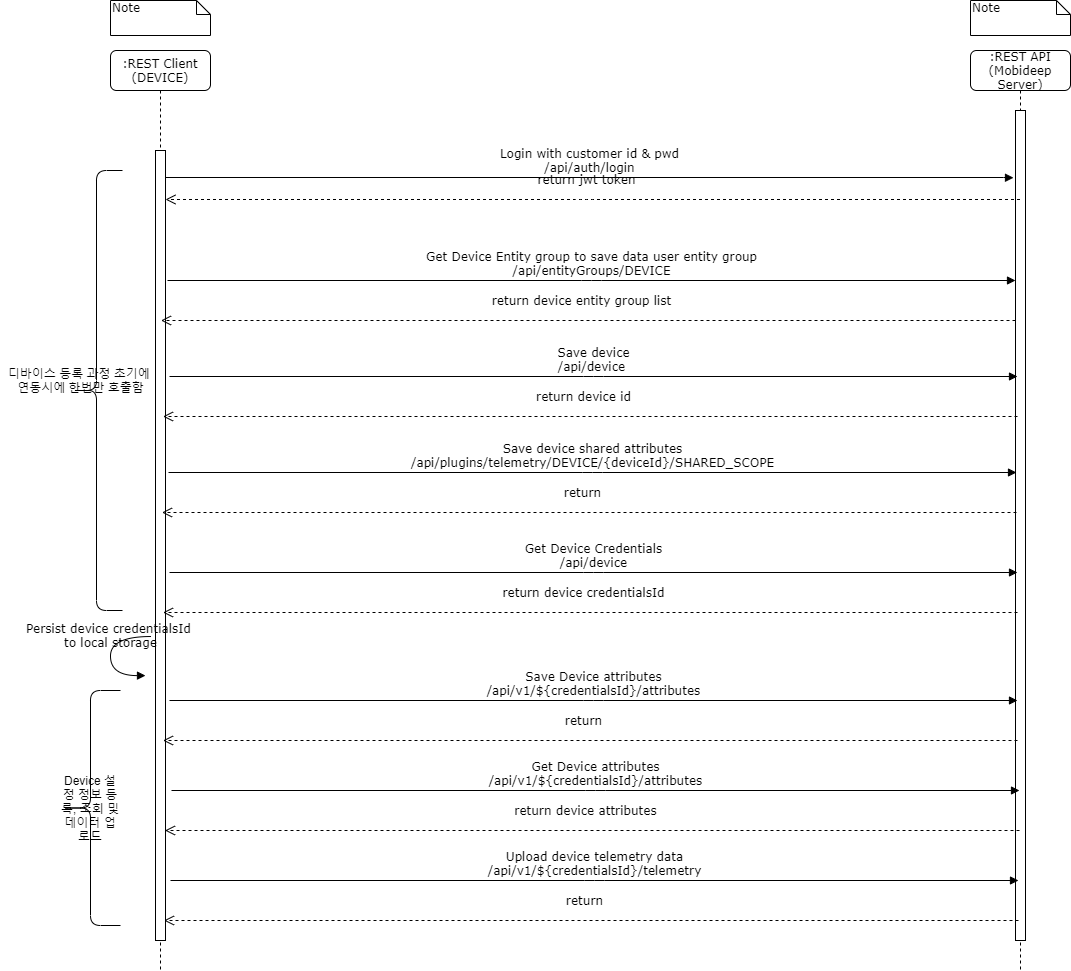

The diagram above was exported from draw.io. Its source (the exported page's mxGraphModel, read from the mxfile embedded in the PNG):
<mxGraphModel dx="2249" dy="794" grid="1" gridSize="10" guides="1" tooltips="1" connect="1" arrows="1" fold="1" page="1" pageScale="1" pageWidth="827" pageHeight="1169" math="0" shadow="0">
  <root>
    <mxCell id="MPyf1a9XdDrMohhDZmXW-0" />
    <mxCell id="MPyf1a9XdDrMohhDZmXW-1" parent="MPyf1a9XdDrMohhDZmXW-0" />
    <mxCell id="MPyf1a9XdDrMohhDZmXW-9" value=":REST API&lt;br&gt;(Mobideep Server)" style="shape=umlLifeline;perimeter=lifelinePerimeter;whiteSpace=wrap;html=1;container=1;collapsible=0;recursiveResize=0;outlineConnect=0;rounded=1;shadow=0;comic=0;labelBackgroundColor=none;strokeWidth=1;fontFamily=Verdana;fontSize=12;align=center;" parent="MPyf1a9XdDrMohhDZmXW-1" vertex="1">
      <mxGeometry x="960" y="80" width="100" height="920" as="geometry" />
    </mxCell>
    <mxCell id="MPyf1a9XdDrMohhDZmXW-10" value=":REST Client&lt;br&gt;(DEVICE)" style="shape=umlLifeline;perimeter=lifelinePerimeter;whiteSpace=wrap;html=1;container=1;collapsible=0;recursiveResize=0;outlineConnect=0;rounded=1;shadow=0;comic=0;labelBackgroundColor=none;strokeWidth=1;fontFamily=Verdana;fontSize=12;align=center;" parent="MPyf1a9XdDrMohhDZmXW-1" vertex="1">
      <mxGeometry x="100" y="80" width="100" height="920" as="geometry" />
    </mxCell>
    <mxCell id="MPyf1a9XdDrMohhDZmXW-11" value="" style="html=1;points=[];perimeter=orthogonalPerimeter;rounded=0;shadow=0;comic=0;labelBackgroundColor=none;strokeWidth=1;fontFamily=Verdana;fontSize=12;align=center;" parent="MPyf1a9XdDrMohhDZmXW-10" vertex="1">
      <mxGeometry x="45" y="100" width="10" height="790" as="geometry" />
    </mxCell>
    <mxCell id="MPyf1a9XdDrMohhDZmXW-19" value="" style="html=1;points=[];perimeter=orthogonalPerimeter;rounded=0;shadow=0;comic=0;labelBackgroundColor=none;strokeColor=#000000;strokeWidth=1;fillColor=#FFFFFF;fontFamily=Verdana;fontSize=12;fontColor=#000000;align=center;" parent="MPyf1a9XdDrMohhDZmXW-1" vertex="1">
      <mxGeometry x="1005" y="140" width="10" height="830" as="geometry" />
    </mxCell>
    <mxCell id="MPyf1a9XdDrMohhDZmXW-25" value="Login with customer id &amp;amp; pwd&lt;br&gt;/api/auth/login" style="html=1;verticalAlign=bottom;endArrow=block;labelBackgroundColor=none;fontFamily=Verdana;fontSize=12;edgeStyle=elbowEdgeStyle;elbow=vertical;entryX=-0.2;entryY=0.081;entryDx=0;entryDy=0;entryPerimeter=0;" parent="MPyf1a9XdDrMohhDZmXW-1" source="MPyf1a9XdDrMohhDZmXW-11" target="MPyf1a9XdDrMohhDZmXW-19" edge="1">
      <mxGeometry relative="1" as="geometry">
        <mxPoint x="220" y="190" as="sourcePoint" />
        <mxPoint x="990" y="171" as="targetPoint" />
      </mxGeometry>
    </mxCell>
    <mxCell id="MPyf1a9XdDrMohhDZmXW-32" value="Note" style="shape=note;whiteSpace=wrap;html=1;size=14;verticalAlign=top;align=left;spacingTop=-6;rounded=0;shadow=0;comic=0;labelBackgroundColor=none;strokeWidth=1;fontFamily=Verdana;fontSize=12" parent="MPyf1a9XdDrMohhDZmXW-1" vertex="1">
      <mxGeometry x="100" y="30" width="100" height="35" as="geometry" />
    </mxCell>
    <mxCell id="MPyf1a9XdDrMohhDZmXW-38" value="Note" style="shape=note;whiteSpace=wrap;html=1;size=14;verticalAlign=top;align=left;spacingTop=-6;rounded=0;shadow=0;comic=0;labelBackgroundColor=none;strokeWidth=1;fontFamily=Verdana;fontSize=12" parent="MPyf1a9XdDrMohhDZmXW-1" vertex="1">
      <mxGeometry x="960" y="30" width="100" height="35" as="geometry" />
    </mxCell>
    <mxCell id="MPyf1a9XdDrMohhDZmXW-40" value="return jwt token" style="html=1;verticalAlign=bottom;endArrow=open;dashed=1;endSize=8;labelBackgroundColor=none;fontFamily=Verdana;fontSize=12;edgeStyle=elbowEdgeStyle;elbow=vertical;" parent="MPyf1a9XdDrMohhDZmXW-1" edge="1">
      <mxGeometry x="0.017" y="-10" relative="1" as="geometry">
        <mxPoint x="155" y="229" as="targetPoint" />
        <Array as="points">
          <mxPoint x="575" y="229" />
        </Array>
        <mxPoint x="1009.5" y="229" as="sourcePoint" />
        <mxPoint x="1" as="offset" />
      </mxGeometry>
    </mxCell>
    <mxCell id="MPyf1a9XdDrMohhDZmXW-42" value="Get Device Entity group to save data user entity group&lt;br&gt;/api/entityGroups/DEVICE" style="html=1;verticalAlign=bottom;endArrow=block;labelBackgroundColor=none;fontFamily=Verdana;fontSize=12;edgeStyle=elbowEdgeStyle;elbow=vertical;" parent="MPyf1a9XdDrMohhDZmXW-1" edge="1">
      <mxGeometry relative="1" as="geometry">
        <mxPoint x="157" y="310" as="sourcePoint" />
        <mxPoint x="1005" y="310" as="targetPoint" />
      </mxGeometry>
    </mxCell>
    <mxCell id="MPyf1a9XdDrMohhDZmXW-43" value="return device entity group list" style="html=1;verticalAlign=bottom;endArrow=open;dashed=1;endSize=8;labelBackgroundColor=none;fontFamily=Verdana;fontSize=12;edgeStyle=elbowEdgeStyle;elbow=vertical;" parent="MPyf1a9XdDrMohhDZmXW-1" edge="1">
      <mxGeometry x="0.017" y="-10" relative="1" as="geometry">
        <mxPoint x="150.5" y="350" as="targetPoint" />
        <Array as="points">
          <mxPoint x="570.5" y="350" />
        </Array>
        <mxPoint x="1005" y="350" as="sourcePoint" />
        <mxPoint x="1" as="offset" />
      </mxGeometry>
    </mxCell>
    <mxCell id="MPyf1a9XdDrMohhDZmXW-44" value="Save device&lt;br&gt;/api/device&amp;nbsp;" style="html=1;verticalAlign=bottom;endArrow=block;labelBackgroundColor=none;fontFamily=Verdana;fontSize=12;edgeStyle=elbowEdgeStyle;elbow=vertical;" parent="MPyf1a9XdDrMohhDZmXW-1" edge="1">
      <mxGeometry relative="1" as="geometry">
        <mxPoint x="159" y="406" as="sourcePoint" />
        <mxPoint x="1007" y="406" as="targetPoint" />
      </mxGeometry>
    </mxCell>
    <mxCell id="MPyf1a9XdDrMohhDZmXW-45" value="return device id" style="html=1;verticalAlign=bottom;endArrow=open;dashed=1;endSize=8;labelBackgroundColor=none;fontFamily=Verdana;fontSize=12;edgeStyle=elbowEdgeStyle;elbow=vertical;" parent="MPyf1a9XdDrMohhDZmXW-1" edge="1">
      <mxGeometry x="0.017" y="-10" relative="1" as="geometry">
        <mxPoint x="152.5" y="446" as="targetPoint" />
        <Array as="points">
          <mxPoint x="572.5" y="446" />
        </Array>
        <mxPoint x="1007" y="446" as="sourcePoint" />
        <mxPoint x="1" as="offset" />
      </mxGeometry>
    </mxCell>
    <mxCell id="MPyf1a9XdDrMohhDZmXW-46" value="Get Device Credentials&lt;br&gt;/api/device" style="html=1;verticalAlign=bottom;endArrow=block;labelBackgroundColor=none;fontFamily=Verdana;fontSize=12;edgeStyle=elbowEdgeStyle;elbow=vertical;" parent="MPyf1a9XdDrMohhDZmXW-1" edge="1">
      <mxGeometry relative="1" as="geometry">
        <mxPoint x="159" y="602" as="sourcePoint" />
        <mxPoint x="1007" y="602" as="targetPoint" />
      </mxGeometry>
    </mxCell>
    <mxCell id="MPyf1a9XdDrMohhDZmXW-47" value="return device credentialsId" style="html=1;verticalAlign=bottom;endArrow=open;dashed=1;endSize=8;labelBackgroundColor=none;fontFamily=Verdana;fontSize=12;edgeStyle=elbowEdgeStyle;elbow=vertical;" parent="MPyf1a9XdDrMohhDZmXW-1" edge="1">
      <mxGeometry x="0.017" y="-10" relative="1" as="geometry">
        <mxPoint x="152.5" y="642" as="targetPoint" />
        <Array as="points">
          <mxPoint x="572.5" y="642" />
        </Array>
        <mxPoint x="1007" y="642" as="sourcePoint" />
        <mxPoint x="1" as="offset" />
      </mxGeometry>
    </mxCell>
    <mxCell id="bb5chesVYNi2UX1u_P7B-0" value="Persist device credentialsId &lt;br&gt;to local storage" style="html=1;verticalAlign=bottom;endArrow=block;labelBackgroundColor=none;fontFamily=Verdana;fontSize=12;elbow=vertical;edgeStyle=orthogonalEdgeStyle;curved=1;exitX=1.066;exitY=0.713;exitPerimeter=0;" parent="MPyf1a9XdDrMohhDZmXW-1" edge="1">
      <mxGeometry relative="1" as="geometry">
        <mxPoint x="140.66000000000008" y="666.0100000000001" as="sourcePoint" />
        <mxPoint x="135" y="705.1" as="targetPoint" />
        <Array as="points">
          <mxPoint x="100" y="666.1" />
          <mxPoint x="100" y="705.1" />
        </Array>
      </mxGeometry>
    </mxCell>
    <mxCell id="bb5chesVYNi2UX1u_P7B-1" value="Get Device attributes&lt;br&gt;/api/v1/${credentialsId}/attributes" style="html=1;verticalAlign=bottom;endArrow=block;labelBackgroundColor=none;fontFamily=Verdana;fontSize=12;edgeStyle=elbowEdgeStyle;elbow=vertical;" parent="MPyf1a9XdDrMohhDZmXW-1" edge="1">
      <mxGeometry relative="1" as="geometry">
        <mxPoint x="161" y="820" as="sourcePoint" />
        <mxPoint x="1009" y="820" as="targetPoint" />
      </mxGeometry>
    </mxCell>
    <mxCell id="bb5chesVYNi2UX1u_P7B-2" value="return device attributes" style="html=1;verticalAlign=bottom;endArrow=open;dashed=1;endSize=8;labelBackgroundColor=none;fontFamily=Verdana;fontSize=12;edgeStyle=elbowEdgeStyle;elbow=vertical;" parent="MPyf1a9XdDrMohhDZmXW-1" edge="1">
      <mxGeometry x="0.017" y="-10" relative="1" as="geometry">
        <mxPoint x="154.5" y="860" as="targetPoint" />
        <Array as="points">
          <mxPoint x="574.5" y="860" />
        </Array>
        <mxPoint x="1009" y="860" as="sourcePoint" />
        <mxPoint x="1" as="offset" />
      </mxGeometry>
    </mxCell>
    <mxCell id="bb5chesVYNi2UX1u_P7B-3" value="Upload device telemetry data&lt;br&gt;/api/v1/${credentialsId}/telemetry" style="html=1;verticalAlign=bottom;endArrow=block;labelBackgroundColor=none;fontFamily=Verdana;fontSize=12;edgeStyle=elbowEdgeStyle;elbow=vertical;" parent="MPyf1a9XdDrMohhDZmXW-1" edge="1">
      <mxGeometry relative="1" as="geometry">
        <mxPoint x="160" y="910" as="sourcePoint" />
        <mxPoint x="1008" y="910" as="targetPoint" />
      </mxGeometry>
    </mxCell>
    <mxCell id="bb5chesVYNi2UX1u_P7B-4" value="return" style="html=1;verticalAlign=bottom;endArrow=open;dashed=1;endSize=8;labelBackgroundColor=none;fontFamily=Verdana;fontSize=12;edgeStyle=elbowEdgeStyle;elbow=vertical;" parent="MPyf1a9XdDrMohhDZmXW-1" edge="1">
      <mxGeometry x="0.017" y="-10" relative="1" as="geometry">
        <mxPoint x="153.5" y="950" as="targetPoint" />
        <Array as="points">
          <mxPoint x="573.5" y="950" />
        </Array>
        <mxPoint x="1008" y="950" as="sourcePoint" />
        <mxPoint x="1" as="offset" />
      </mxGeometry>
    </mxCell>
    <mxCell id="PxVkbjB9lv7Agyd0bFXi-0" value="Save Device attributes&lt;br&gt;/api/v1/${credentialsId}/attributes" style="html=1;verticalAlign=bottom;endArrow=block;labelBackgroundColor=none;fontFamily=Verdana;fontSize=12;edgeStyle=elbowEdgeStyle;elbow=vertical;" parent="MPyf1a9XdDrMohhDZmXW-1" edge="1">
      <mxGeometry relative="1" as="geometry">
        <mxPoint x="159" y="730" as="sourcePoint" />
        <mxPoint x="1007" y="730" as="targetPoint" />
      </mxGeometry>
    </mxCell>
    <mxCell id="PxVkbjB9lv7Agyd0bFXi-1" value="return" style="html=1;verticalAlign=bottom;endArrow=open;dashed=1;endSize=8;labelBackgroundColor=none;fontFamily=Verdana;fontSize=12;edgeStyle=elbowEdgeStyle;elbow=vertical;" parent="MPyf1a9XdDrMohhDZmXW-1" edge="1">
      <mxGeometry x="0.017" y="-10" relative="1" as="geometry">
        <mxPoint x="152.5" y="770" as="targetPoint" />
        <Array as="points">
          <mxPoint x="572.5" y="770" />
        </Array>
        <mxPoint x="1007" y="770" as="sourcePoint" />
        <mxPoint x="1" as="offset" />
      </mxGeometry>
    </mxCell>
    <mxCell id="HS9gioSYb7euSAJyC1V--0" value="Save device shared attributes&lt;br&gt;/api/plugins/telemetry/DEVICE/{deviceId}/SHARED_SCOPE" style="html=1;verticalAlign=bottom;endArrow=block;labelBackgroundColor=none;fontFamily=Verdana;fontSize=12;edgeStyle=elbowEdgeStyle;elbow=vertical;" edge="1" parent="MPyf1a9XdDrMohhDZmXW-1">
      <mxGeometry relative="1" as="geometry">
        <mxPoint x="158" y="502" as="sourcePoint" />
        <mxPoint x="1006" y="502" as="targetPoint" />
      </mxGeometry>
    </mxCell>
    <mxCell id="HS9gioSYb7euSAJyC1V--1" value="return" style="html=1;verticalAlign=bottom;endArrow=open;dashed=1;endSize=8;labelBackgroundColor=none;fontFamily=Verdana;fontSize=12;edgeStyle=elbowEdgeStyle;elbow=vertical;" edge="1" parent="MPyf1a9XdDrMohhDZmXW-1">
      <mxGeometry x="0.017" y="-10" relative="1" as="geometry">
        <mxPoint x="151.5" y="542" as="targetPoint" />
        <Array as="points">
          <mxPoint x="571.5" y="542" />
        </Array>
        <mxPoint x="1006" y="542" as="sourcePoint" />
        <mxPoint x="1" as="offset" />
      </mxGeometry>
    </mxCell>
    <mxCell id="HS9gioSYb7euSAJyC1V--2" value="" style="shape=curlyBracket;whiteSpace=wrap;html=1;rounded=1;size=0.5;rotation=0;" vertex="1" parent="MPyf1a9XdDrMohhDZmXW-1">
      <mxGeometry x="60" y="200" width="52" height="440" as="geometry" />
    </mxCell>
    <mxCell id="HS9gioSYb7euSAJyC1V--3" value="&lt;span&gt;Device 설정 정보 등록, 조회 및 데이터 업로드&lt;/span&gt;" style="shape=curlyBracket;whiteSpace=wrap;html=1;rounded=1;size=0.5;rotation=0;" vertex="1" parent="MPyf1a9XdDrMohhDZmXW-1">
      <mxGeometry x="50" y="720" width="60" height="235" as="geometry" />
    </mxCell>
    <mxCell id="HS9gioSYb7euSAJyC1V--4" value="디바이스 등록 과정 초기에 &lt;br&gt;연동시에 한번만 호출함" style="text;html=1;align=center;verticalAlign=middle;resizable=0;points=[];autosize=1;" vertex="1" parent="MPyf1a9XdDrMohhDZmXW-1">
      <mxGeometry x="-10" y="395" width="160" height="30" as="geometry" />
    </mxCell>
  </root>
</mxGraphModel>